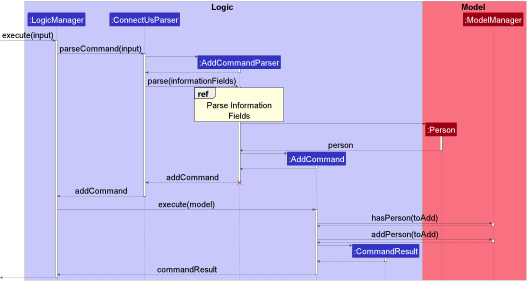

The diagram above was rendered by PlantUML. Its source (embedded in the PNG):
@startuml
!include style.puml

skinparam defaultFontSize 40
skinparam SequenceReferencebackgroundColor LightYellow

box Logic LOGIC_COLOR_T1
participant ":LogicManager" as LogicManager LOGIC_COLOR
participant ":ConnectUsParser" as ConnectUsParser LOGIC_COLOR
participant ":AddCommandParser" as AddCommandParser LOGIC_COLOR
participant ":AddCommand" as AddCommand LOGIC_COLOR
participant ":CommandResult" as CommandResult LOGIC_COLOR
end box

box Model MODEL_COLOR_T1
participant ":Person" as Person MODEL_COLOR
participant ":ModelManager" as Model MODEL_COLOR
end box

[-> LogicManager : execute(input)
activate LogicManager

LogicManager -> ConnectUsParser : parseCommand(input)
activate ConnectUsParser

create AddCommandParser
ConnectUsParser -> AddCommandParser++
return

ConnectUsParser -> AddCommandParser:parse(informationFields)
activate AddCommandParser

ref over AddCommandParser
  Parse Information
  Fields
end

create Person
AddCommandParser -> Person++
return person

create AddCommand
AddCommandParser -> AddCommand++

return
return addCommand
destroy AddCommandParser
return addCommand
LogicManager->AddCommand++: execute(model)

AddCommand -> Model: hasPerson(toAdd)
activate Model
return

AddCommand -> Model: addPerson(toAdd)
activate Model
return

create CommandResult
AddCommand ->CommandResult++
return

return commandResult
return

@enduml